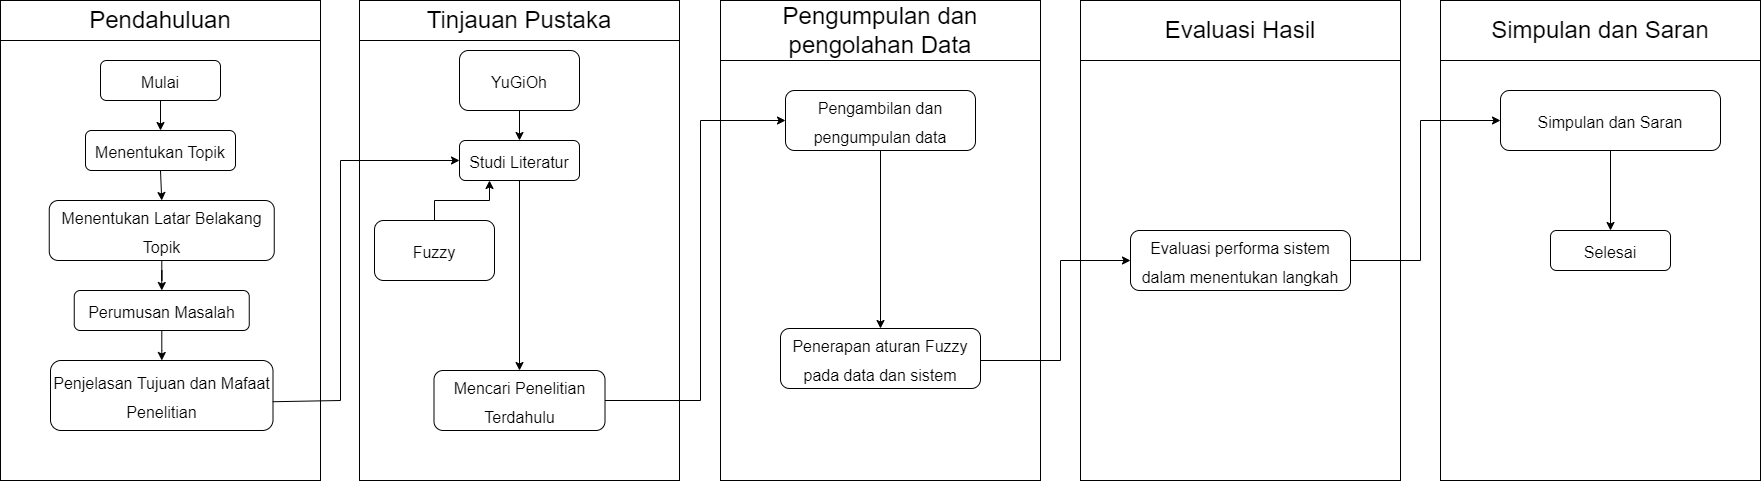

The diagram above was exported from draw.io. Its source (the exported page's mxGraphModel, read from the mxfile embedded in the PNG):
<mxGraphModel dx="868" dy="450" grid="1" gridSize="10" guides="1" tooltips="1" connect="1" arrows="1" fold="1" page="1" pageScale="1" pageWidth="827" pageHeight="1169" math="0" shadow="0">
  <root>
    <mxCell id="0" />
    <mxCell id="1" parent="0" />
    <mxCell id="NVdWFyQZc28YU9YZl_jM-3" value="" style="rounded=0;whiteSpace=wrap;html=1;" parent="1" vertex="1">
      <mxGeometry x="40" y="40" width="320" height="480" as="geometry" />
    </mxCell>
    <mxCell id="NVdWFyQZc28YU9YZl_jM-4" value="&lt;font style=&quot;font-size: 24px&quot;&gt;Pendahuluan&lt;/font&gt;" style="rounded=0;whiteSpace=wrap;html=1;" parent="1" vertex="1">
      <mxGeometry x="40" y="40" width="320" height="40" as="geometry" />
    </mxCell>
    <mxCell id="NVdWFyQZc28YU9YZl_jM-5" value="&lt;font size=&quot;3&quot;&gt;Mulai&lt;/font&gt;" style="rounded=1;whiteSpace=wrap;html=1;fontSize=24;" parent="1" vertex="1">
      <mxGeometry x="140" y="100" width="120" height="40" as="geometry" />
    </mxCell>
    <mxCell id="NVdWFyQZc28YU9YZl_jM-6" value="&lt;font size=&quot;3&quot;&gt;Menentukan Topik&lt;/font&gt;" style="rounded=1;whiteSpace=wrap;html=1;fontSize=24;" parent="1" vertex="1">
      <mxGeometry x="125" y="170" width="150" height="40" as="geometry" />
    </mxCell>
    <mxCell id="NVdWFyQZc28YU9YZl_jM-13" style="edgeStyle=orthogonalEdgeStyle;rounded=0;orthogonalLoop=1;jettySize=auto;html=1;entryX=0.5;entryY=0;entryDx=0;entryDy=0;fontSize=18;" parent="1" source="NVdWFyQZc28YU9YZl_jM-7" target="NVdWFyQZc28YU9YZl_jM-8" edge="1">
      <mxGeometry relative="1" as="geometry" />
    </mxCell>
    <mxCell id="NVdWFyQZc28YU9YZl_jM-7" value="&lt;font size=&quot;3&quot;&gt;Menentukan Latar Belakang Topik&lt;/font&gt;" style="rounded=1;whiteSpace=wrap;html=1;fontSize=24;" parent="1" vertex="1">
      <mxGeometry x="88.75" y="240" width="225" height="60" as="geometry" />
    </mxCell>
    <mxCell id="NVdWFyQZc28YU9YZl_jM-14" style="edgeStyle=orthogonalEdgeStyle;rounded=0;orthogonalLoop=1;jettySize=auto;html=1;fontSize=18;" parent="1" source="NVdWFyQZc28YU9YZl_jM-8" target="NVdWFyQZc28YU9YZl_jM-9" edge="1">
      <mxGeometry relative="1" as="geometry" />
    </mxCell>
    <mxCell id="NVdWFyQZc28YU9YZl_jM-8" value="&lt;font size=&quot;3&quot;&gt;Perumusan Masalah&lt;/font&gt;" style="rounded=1;whiteSpace=wrap;html=1;fontSize=24;" parent="1" vertex="1">
      <mxGeometry x="113.75" y="330" width="175" height="40" as="geometry" />
    </mxCell>
    <mxCell id="NVdWFyQZc28YU9YZl_jM-9" value="&lt;font size=&quot;3&quot;&gt;Penjelasan Tujuan dan Mafaat Penelitian&lt;/font&gt;" style="rounded=1;whiteSpace=wrap;html=1;fontSize=24;" parent="1" vertex="1">
      <mxGeometry x="90" y="400" width="222.5" height="70" as="geometry" />
    </mxCell>
    <mxCell id="NVdWFyQZc28YU9YZl_jM-10" value="" style="endArrow=classic;html=1;rounded=0;fontSize=18;exitX=0.5;exitY=1;exitDx=0;exitDy=0;entryX=0.5;entryY=0;entryDx=0;entryDy=0;" parent="1" source="NVdWFyQZc28YU9YZl_jM-5" target="NVdWFyQZc28YU9YZl_jM-6" edge="1">
      <mxGeometry width="50" height="50" relative="1" as="geometry">
        <mxPoint x="450" y="340" as="sourcePoint" />
        <mxPoint x="500" y="290" as="targetPoint" />
      </mxGeometry>
    </mxCell>
    <mxCell id="NVdWFyQZc28YU9YZl_jM-11" value="" style="endArrow=classic;html=1;rounded=0;fontSize=18;exitX=0.5;exitY=1;exitDx=0;exitDy=0;entryX=0.5;entryY=0;entryDx=0;entryDy=0;" parent="1" source="NVdWFyQZc28YU9YZl_jM-6" target="NVdWFyQZc28YU9YZl_jM-7" edge="1">
      <mxGeometry width="50" height="50" relative="1" as="geometry">
        <mxPoint x="450" y="340" as="sourcePoint" />
        <mxPoint x="500" y="290" as="targetPoint" />
      </mxGeometry>
    </mxCell>
    <mxCell id="NVdWFyQZc28YU9YZl_jM-15" value="" style="rounded=0;whiteSpace=wrap;html=1;" parent="1" vertex="1">
      <mxGeometry x="399" y="40" width="320" height="480" as="geometry" />
    </mxCell>
    <mxCell id="NVdWFyQZc28YU9YZl_jM-16" value="&lt;font style=&quot;font-size: 24px&quot;&gt;Tinjauan Pustaka&lt;/font&gt;" style="rounded=0;whiteSpace=wrap;html=1;" parent="1" vertex="1">
      <mxGeometry x="399" y="40" width="320" height="40" as="geometry" />
    </mxCell>
    <mxCell id="NVdWFyQZc28YU9YZl_jM-29" style="edgeStyle=orthogonalEdgeStyle;rounded=0;orthogonalLoop=1;jettySize=auto;html=1;entryX=0.5;entryY=0;entryDx=0;entryDy=0;fontSize=18;" parent="1" source="NVdWFyQZc28YU9YZl_jM-17" target="NVdWFyQZc28YU9YZl_jM-28" edge="1">
      <mxGeometry relative="1" as="geometry" />
    </mxCell>
    <mxCell id="NVdWFyQZc28YU9YZl_jM-17" value="&lt;font size=&quot;3&quot;&gt;Studi Literatur&lt;/font&gt;" style="rounded=1;whiteSpace=wrap;html=1;fontSize=24;" parent="1" vertex="1">
      <mxGeometry x="499" y="180" width="120" height="40" as="geometry" />
    </mxCell>
    <mxCell id="NVdWFyQZc28YU9YZl_jM-18" value="" style="endArrow=none;html=1;rounded=0;fontSize=18;exitX=0.999;exitY=0.589;exitDx=0;exitDy=0;exitPerimeter=0;" parent="1" source="NVdWFyQZc28YU9YZl_jM-9" edge="1">
      <mxGeometry width="50" height="50" relative="1" as="geometry">
        <mxPoint x="450" y="340" as="sourcePoint" />
        <mxPoint x="380" y="440" as="targetPoint" />
      </mxGeometry>
    </mxCell>
    <mxCell id="NVdWFyQZc28YU9YZl_jM-20" value="" style="endArrow=none;html=1;rounded=0;fontSize=18;" parent="1" edge="1">
      <mxGeometry width="50" height="50" relative="1" as="geometry">
        <mxPoint x="380" y="440" as="sourcePoint" />
        <mxPoint x="380" y="200" as="targetPoint" />
      </mxGeometry>
    </mxCell>
    <mxCell id="NVdWFyQZc28YU9YZl_jM-21" value="" style="endArrow=classic;html=1;rounded=0;fontSize=18;entryX=0;entryY=0.5;entryDx=0;entryDy=0;" parent="1" target="NVdWFyQZc28YU9YZl_jM-17" edge="1">
      <mxGeometry width="50" height="50" relative="1" as="geometry">
        <mxPoint x="380" y="200" as="sourcePoint" />
        <mxPoint x="450" y="100" as="targetPoint" />
      </mxGeometry>
    </mxCell>
    <mxCell id="NVdWFyQZc28YU9YZl_jM-24" style="edgeStyle=orthogonalEdgeStyle;rounded=0;orthogonalLoop=1;jettySize=auto;html=1;entryX=0.25;entryY=1;entryDx=0;entryDy=0;fontSize=18;" parent="1" source="NVdWFyQZc28YU9YZl_jM-22" target="NVdWFyQZc28YU9YZl_jM-17" edge="1">
      <mxGeometry relative="1" as="geometry" />
    </mxCell>
    <mxCell id="NVdWFyQZc28YU9YZl_jM-22" value="&lt;font size=&quot;3&quot;&gt;Fuzzy&lt;/font&gt;" style="rounded=1;whiteSpace=wrap;html=1;fontSize=24;" parent="1" vertex="1">
      <mxGeometry x="414" y="260" width="120" height="60" as="geometry" />
    </mxCell>
    <mxCell id="NVdWFyQZc28YU9YZl_jM-27" style="edgeStyle=orthogonalEdgeStyle;rounded=0;orthogonalLoop=1;jettySize=auto;html=1;fontSize=18;" parent="1" source="NVdWFyQZc28YU9YZl_jM-26" target="NVdWFyQZc28YU9YZl_jM-17" edge="1">
      <mxGeometry relative="1" as="geometry" />
    </mxCell>
    <mxCell id="NVdWFyQZc28YU9YZl_jM-26" value="&lt;font size=&quot;3&quot;&gt;YuGiOh&lt;/font&gt;" style="rounded=1;whiteSpace=wrap;html=1;fontSize=24;" parent="1" vertex="1">
      <mxGeometry x="499" y="90" width="120" height="60" as="geometry" />
    </mxCell>
    <mxCell id="NVdWFyQZc28YU9YZl_jM-28" value="&lt;font size=&quot;3&quot;&gt;Mencari Penelitian Terdahulu&lt;/font&gt;" style="rounded=1;whiteSpace=wrap;html=1;fontSize=24;" parent="1" vertex="1">
      <mxGeometry x="473.5" y="410" width="171" height="60" as="geometry" />
    </mxCell>
    <mxCell id="NVdWFyQZc28YU9YZl_jM-30" value="" style="rounded=0;whiteSpace=wrap;html=1;" parent="1" vertex="1">
      <mxGeometry x="760" y="40" width="320" height="480" as="geometry" />
    </mxCell>
    <mxCell id="NVdWFyQZc28YU9YZl_jM-31" value="&lt;font style=&quot;font-size: 24px&quot;&gt;Pengumpulan dan pengolahan Data&lt;/font&gt;" style="rounded=0;whiteSpace=wrap;html=1;" parent="1" vertex="1">
      <mxGeometry x="760" y="40" width="320" height="60" as="geometry" />
    </mxCell>
    <mxCell id="NVdWFyQZc28YU9YZl_jM-37" style="edgeStyle=orthogonalEdgeStyle;rounded=0;orthogonalLoop=1;jettySize=auto;html=1;fontSize=18;" parent="1" source="NVdWFyQZc28YU9YZl_jM-32" target="NVdWFyQZc28YU9YZl_jM-36" edge="1">
      <mxGeometry relative="1" as="geometry" />
    </mxCell>
    <mxCell id="NVdWFyQZc28YU9YZl_jM-32" value="&lt;font size=&quot;3&quot;&gt;Pengambilan dan pengumpulan data&lt;/font&gt;" style="rounded=1;whiteSpace=wrap;html=1;fontSize=24;" parent="1" vertex="1">
      <mxGeometry x="825" y="130" width="190" height="60" as="geometry" />
    </mxCell>
    <mxCell id="NVdWFyQZc28YU9YZl_jM-33" value="" style="endArrow=none;html=1;rounded=0;fontSize=18;exitX=1;exitY=0.5;exitDx=0;exitDy=0;" parent="1" source="NVdWFyQZc28YU9YZl_jM-28" edge="1">
      <mxGeometry width="50" height="50" relative="1" as="geometry">
        <mxPoint x="810" y="260" as="sourcePoint" />
        <mxPoint x="740" y="440" as="targetPoint" />
      </mxGeometry>
    </mxCell>
    <mxCell id="NVdWFyQZc28YU9YZl_jM-34" value="" style="endArrow=none;html=1;rounded=0;fontSize=18;" parent="1" edge="1">
      <mxGeometry width="50" height="50" relative="1" as="geometry">
        <mxPoint x="740" y="440" as="sourcePoint" />
        <mxPoint x="740" y="160" as="targetPoint" />
      </mxGeometry>
    </mxCell>
    <mxCell id="NVdWFyQZc28YU9YZl_jM-35" value="" style="endArrow=classic;html=1;rounded=0;fontSize=18;entryX=0;entryY=0.5;entryDx=0;entryDy=0;" parent="1" target="NVdWFyQZc28YU9YZl_jM-32" edge="1">
      <mxGeometry width="50" height="50" relative="1" as="geometry">
        <mxPoint x="740" y="160" as="sourcePoint" />
        <mxPoint x="860" y="210" as="targetPoint" />
      </mxGeometry>
    </mxCell>
    <mxCell id="NVdWFyQZc28YU9YZl_jM-36" value="&lt;font size=&quot;3&quot;&gt;Penerapan aturan Fuzzy pada data dan sistem&lt;/font&gt;" style="rounded=1;whiteSpace=wrap;html=1;fontSize=24;" parent="1" vertex="1">
      <mxGeometry x="820" y="368" width="200" height="60" as="geometry" />
    </mxCell>
    <mxCell id="NVdWFyQZc28YU9YZl_jM-38" value="" style="rounded=0;whiteSpace=wrap;html=1;" parent="1" vertex="1">
      <mxGeometry x="1120" y="40" width="320" height="480" as="geometry" />
    </mxCell>
    <mxCell id="NVdWFyQZc28YU9YZl_jM-39" value="&lt;font style=&quot;font-size: 24px&quot;&gt;Evaluasi Hasil&lt;/font&gt;" style="rounded=0;whiteSpace=wrap;html=1;" parent="1" vertex="1">
      <mxGeometry x="1120" y="40" width="320" height="60" as="geometry" />
    </mxCell>
    <mxCell id="NVdWFyQZc28YU9YZl_jM-42" value="&lt;font size=&quot;3&quot;&gt;Evaluasi performa sistem dalam menentukan langkah&lt;/font&gt;" style="rounded=1;whiteSpace=wrap;html=1;fontSize=24;" parent="1" vertex="1">
      <mxGeometry x="1170" y="270" width="220" height="60" as="geometry" />
    </mxCell>
    <mxCell id="NVdWFyQZc28YU9YZl_jM-45" value="" style="endArrow=none;html=1;rounded=0;fontSize=18;exitX=1;exitY=0.5;exitDx=0;exitDy=0;" parent="1" edge="1">
      <mxGeometry width="50" height="50" relative="1" as="geometry">
        <mxPoint x="1020" y="400" as="sourcePoint" />
        <mxPoint x="1100" y="400" as="targetPoint" />
      </mxGeometry>
    </mxCell>
    <mxCell id="NVdWFyQZc28YU9YZl_jM-46" value="" style="endArrow=none;html=1;rounded=0;fontSize=18;" parent="1" edge="1">
      <mxGeometry width="50" height="50" relative="1" as="geometry">
        <mxPoint x="1100" y="400" as="sourcePoint" />
        <mxPoint x="1100" y="300" as="targetPoint" />
      </mxGeometry>
    </mxCell>
    <mxCell id="NVdWFyQZc28YU9YZl_jM-47" value="" style="endArrow=classic;html=1;rounded=0;fontSize=18;entryX=0;entryY=0.5;entryDx=0;entryDy=0;" parent="1" target="NVdWFyQZc28YU9YZl_jM-42" edge="1">
      <mxGeometry width="50" height="50" relative="1" as="geometry">
        <mxPoint x="1100" y="300" as="sourcePoint" />
        <mxPoint x="1220" y="290" as="targetPoint" />
      </mxGeometry>
    </mxCell>
    <mxCell id="NVdWFyQZc28YU9YZl_jM-48" value="" style="rounded=0;whiteSpace=wrap;html=1;" parent="1" vertex="1">
      <mxGeometry x="1480" y="40" width="320" height="480" as="geometry" />
    </mxCell>
    <mxCell id="NVdWFyQZc28YU9YZl_jM-49" value="&lt;font style=&quot;font-size: 24px&quot;&gt;Simpulan dan Saran&lt;/font&gt;" style="rounded=0;whiteSpace=wrap;html=1;" parent="1" vertex="1">
      <mxGeometry x="1480" y="40" width="320" height="60" as="geometry" />
    </mxCell>
    <mxCell id="NVdWFyQZc28YU9YZl_jM-53" style="edgeStyle=orthogonalEdgeStyle;rounded=0;orthogonalLoop=1;jettySize=auto;html=1;entryX=0.5;entryY=0;entryDx=0;entryDy=0;fontSize=18;" parent="1" source="NVdWFyQZc28YU9YZl_jM-50" target="NVdWFyQZc28YU9YZl_jM-52" edge="1">
      <mxGeometry relative="1" as="geometry" />
    </mxCell>
    <mxCell id="NVdWFyQZc28YU9YZl_jM-50" value="&lt;font size=&quot;3&quot;&gt;Simpulan dan Saran&lt;/font&gt;" style="rounded=1;whiteSpace=wrap;html=1;fontSize=24;" parent="1" vertex="1">
      <mxGeometry x="1540" y="130" width="220" height="60" as="geometry" />
    </mxCell>
    <mxCell id="NVdWFyQZc28YU9YZl_jM-52" value="&lt;font size=&quot;3&quot;&gt;Selesai&lt;/font&gt;" style="rounded=1;whiteSpace=wrap;html=1;fontSize=24;" parent="1" vertex="1">
      <mxGeometry x="1590" y="270" width="120" height="40" as="geometry" />
    </mxCell>
    <mxCell id="NVdWFyQZc28YU9YZl_jM-54" value="" style="endArrow=none;html=1;rounded=0;fontSize=18;exitX=1;exitY=0.5;exitDx=0;exitDy=0;" parent="1" source="NVdWFyQZc28YU9YZl_jM-42" edge="1">
      <mxGeometry width="50" height="50" relative="1" as="geometry">
        <mxPoint x="1390" y="400" as="sourcePoint" />
        <mxPoint x="1460" y="300" as="targetPoint" />
      </mxGeometry>
    </mxCell>
    <mxCell id="NVdWFyQZc28YU9YZl_jM-55" value="" style="endArrow=none;html=1;rounded=0;fontSize=18;" parent="1" edge="1">
      <mxGeometry width="50" height="50" relative="1" as="geometry">
        <mxPoint x="1460" y="300" as="sourcePoint" />
        <mxPoint x="1460" y="160" as="targetPoint" />
      </mxGeometry>
    </mxCell>
    <mxCell id="NVdWFyQZc28YU9YZl_jM-56" value="" style="endArrow=classic;html=1;rounded=0;fontSize=18;entryX=0;entryY=0.5;entryDx=0;entryDy=0;" parent="1" target="NVdWFyQZc28YU9YZl_jM-50" edge="1">
      <mxGeometry width="50" height="50" relative="1" as="geometry">
        <mxPoint x="1460" y="160" as="sourcePoint" />
        <mxPoint x="1410" y="260" as="targetPoint" />
      </mxGeometry>
    </mxCell>
  </root>
</mxGraphModel>